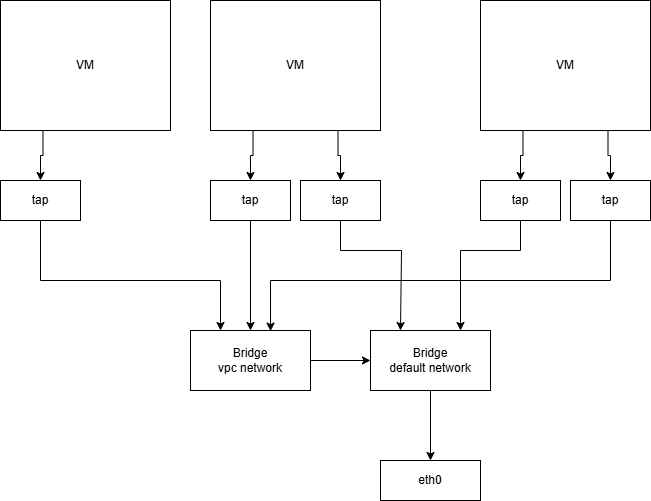

The diagram above was exported from draw.io. Its source (the exported page's mxGraphModel, read from the mxfile embedded in the PNG):
<mxGraphModel dx="2066" dy="1145" grid="1" gridSize="10" guides="1" tooltips="1" connect="1" arrows="1" fold="1" page="1" pageScale="1" pageWidth="850" pageHeight="1100" math="0" shadow="0">
  <root>
    <mxCell id="0" />
    <mxCell id="1" parent="0" />
    <mxCell id="Hp-VBwFak37t9hzLDQTu-3" style="edgeStyle=orthogonalEdgeStyle;rounded=0;orthogonalLoop=1;jettySize=auto;html=1;entryX=0.5;entryY=0;entryDx=0;entryDy=0;" edge="1" parent="1" source="c-oAOT_TT6GdzG4y15Ab-1" target="Hp-VBwFak37t9hzLDQTu-1">
      <mxGeometry relative="1" as="geometry" />
    </mxCell>
    <mxCell id="c-oAOT_TT6GdzG4y15Ab-1" value="Bridge&lt;div&gt;default network&lt;/div&gt;" style="rounded=0;whiteSpace=wrap;html=1;" parent="1" vertex="1">
      <mxGeometry x="490" y="540" width="120" height="60" as="geometry" />
    </mxCell>
    <mxCell id="Hp-VBwFak37t9hzLDQTu-1" value="eth0" style="rounded=0;whiteSpace=wrap;html=1;" vertex="1" parent="1">
      <mxGeometry x="500" y="670" width="100" height="40" as="geometry" />
    </mxCell>
    <mxCell id="Hp-VBwFak37t9hzLDQTu-8" style="edgeStyle=orthogonalEdgeStyle;rounded=0;orthogonalLoop=1;jettySize=auto;html=1;entryX=0.25;entryY=0;entryDx=0;entryDy=0;" edge="1" parent="1" source="Hp-VBwFak37t9hzLDQTu-4" target="c-oAOT_TT6GdzG4y15Ab-1">
      <mxGeometry relative="1" as="geometry">
        <mxPoint x="520" y="530" as="targetPoint" />
        <Array as="points">
          <mxPoint x="460" y="460" />
          <mxPoint x="521" y="460" />
        </Array>
      </mxGeometry>
    </mxCell>
    <mxCell id="Hp-VBwFak37t9hzLDQTu-4" value="tap" style="rounded=0;whiteSpace=wrap;html=1;" vertex="1" parent="1">
      <mxGeometry x="420" y="390" width="80" height="40" as="geometry" />
    </mxCell>
    <mxCell id="Hp-VBwFak37t9hzLDQTu-10" style="edgeStyle=orthogonalEdgeStyle;rounded=0;orthogonalLoop=1;jettySize=auto;html=1;entryX=0.75;entryY=0;entryDx=0;entryDy=0;" edge="1" parent="1" source="Hp-VBwFak37t9hzLDQTu-6" target="c-oAOT_TT6GdzG4y15Ab-1">
      <mxGeometry relative="1" as="geometry">
        <mxPoint x="580" y="530" as="targetPoint" />
        <Array as="points">
          <mxPoint x="640" y="460" />
          <mxPoint x="580" y="460" />
        </Array>
      </mxGeometry>
    </mxCell>
    <mxCell id="Hp-VBwFak37t9hzLDQTu-6" value="tap" style="rounded=0;whiteSpace=wrap;html=1;" vertex="1" parent="1">
      <mxGeometry x="600" y="390" width="80" height="40" as="geometry" />
    </mxCell>
    <mxCell id="Hp-VBwFak37t9hzLDQTu-14" style="edgeStyle=orthogonalEdgeStyle;rounded=0;orthogonalLoop=1;jettySize=auto;html=1;entryX=0.5;entryY=0;entryDx=0;entryDy=0;" edge="1" parent="1" source="Hp-VBwFak37t9hzLDQTu-11" target="Hp-VBwFak37t9hzLDQTu-13">
      <mxGeometry relative="1" as="geometry" />
    </mxCell>
    <mxCell id="Hp-VBwFak37t9hzLDQTu-11" value="tap" style="rounded=0;whiteSpace=wrap;html=1;" vertex="1" parent="1">
      <mxGeometry x="330" y="390" width="80" height="40" as="geometry" />
    </mxCell>
    <mxCell id="Hp-VBwFak37t9hzLDQTu-12" value="tap" style="rounded=0;whiteSpace=wrap;html=1;" vertex="1" parent="1">
      <mxGeometry x="690" y="390" width="80" height="40" as="geometry" />
    </mxCell>
    <mxCell id="Hp-VBwFak37t9hzLDQTu-16" style="edgeStyle=orthogonalEdgeStyle;rounded=0;orthogonalLoop=1;jettySize=auto;html=1;entryX=0;entryY=0.5;entryDx=0;entryDy=0;" edge="1" parent="1" source="Hp-VBwFak37t9hzLDQTu-13" target="c-oAOT_TT6GdzG4y15Ab-1">
      <mxGeometry relative="1" as="geometry" />
    </mxCell>
    <mxCell id="Hp-VBwFak37t9hzLDQTu-13" value="Bridge&lt;div&gt;vpc network&lt;/div&gt;" style="rounded=0;whiteSpace=wrap;html=1;" vertex="1" parent="1">
      <mxGeometry x="310" y="540" width="120" height="60" as="geometry" />
    </mxCell>
    <mxCell id="Hp-VBwFak37t9hzLDQTu-15" style="edgeStyle=orthogonalEdgeStyle;rounded=0;orthogonalLoop=1;jettySize=auto;html=1;entryX=0.667;entryY=0.011;entryDx=0;entryDy=0;entryPerimeter=0;" edge="1" parent="1" source="Hp-VBwFak37t9hzLDQTu-12" target="Hp-VBwFak37t9hzLDQTu-13">
      <mxGeometry relative="1" as="geometry">
        <Array as="points">
          <mxPoint x="730" y="490" />
          <mxPoint x="390" y="490" />
        </Array>
      </mxGeometry>
    </mxCell>
    <mxCell id="Hp-VBwFak37t9hzLDQTu-19" style="edgeStyle=orthogonalEdgeStyle;rounded=0;orthogonalLoop=1;jettySize=auto;html=1;exitX=0.25;exitY=1;exitDx=0;exitDy=0;entryX=0.5;entryY=0;entryDx=0;entryDy=0;" edge="1" parent="1" source="Hp-VBwFak37t9hzLDQTu-17" target="Hp-VBwFak37t9hzLDQTu-11">
      <mxGeometry relative="1" as="geometry" />
    </mxCell>
    <mxCell id="Hp-VBwFak37t9hzLDQTu-20" style="edgeStyle=orthogonalEdgeStyle;rounded=0;orthogonalLoop=1;jettySize=auto;html=1;exitX=0.75;exitY=1;exitDx=0;exitDy=0;entryX=0.5;entryY=0;entryDx=0;entryDy=0;" edge="1" parent="1" source="Hp-VBwFak37t9hzLDQTu-17" target="Hp-VBwFak37t9hzLDQTu-4">
      <mxGeometry relative="1" as="geometry" />
    </mxCell>
    <mxCell id="Hp-VBwFak37t9hzLDQTu-17" value="VM" style="rounded=0;whiteSpace=wrap;html=1;" vertex="1" parent="1">
      <mxGeometry x="330" y="210" width="170" height="130" as="geometry" />
    </mxCell>
    <mxCell id="Hp-VBwFak37t9hzLDQTu-21" style="edgeStyle=orthogonalEdgeStyle;rounded=0;orthogonalLoop=1;jettySize=auto;html=1;exitX=0.25;exitY=1;exitDx=0;exitDy=0;entryX=0.5;entryY=0;entryDx=0;entryDy=0;" edge="1" parent="1" source="Hp-VBwFak37t9hzLDQTu-18" target="Hp-VBwFak37t9hzLDQTu-6">
      <mxGeometry relative="1" as="geometry" />
    </mxCell>
    <mxCell id="Hp-VBwFak37t9hzLDQTu-22" style="edgeStyle=orthogonalEdgeStyle;rounded=0;orthogonalLoop=1;jettySize=auto;html=1;exitX=0.75;exitY=1;exitDx=0;exitDy=0;entryX=0.5;entryY=0;entryDx=0;entryDy=0;" edge="1" parent="1" source="Hp-VBwFak37t9hzLDQTu-18" target="Hp-VBwFak37t9hzLDQTu-12">
      <mxGeometry relative="1" as="geometry" />
    </mxCell>
    <mxCell id="Hp-VBwFak37t9hzLDQTu-18" value="VM" style="rounded=0;whiteSpace=wrap;html=1;" vertex="1" parent="1">
      <mxGeometry x="600" y="210" width="170" height="130" as="geometry" />
    </mxCell>
    <mxCell id="Hp-VBwFak37t9hzLDQTu-28" style="edgeStyle=orthogonalEdgeStyle;rounded=0;orthogonalLoop=1;jettySize=auto;html=1;entryX=0.25;entryY=0;entryDx=0;entryDy=0;" edge="1" parent="1" source="Hp-VBwFak37t9hzLDQTu-24" target="Hp-VBwFak37t9hzLDQTu-13">
      <mxGeometry relative="1" as="geometry">
        <Array as="points">
          <mxPoint x="160" y="490" />
          <mxPoint x="340" y="490" />
        </Array>
      </mxGeometry>
    </mxCell>
    <mxCell id="Hp-VBwFak37t9hzLDQTu-24" value="tap" style="rounded=0;whiteSpace=wrap;html=1;" vertex="1" parent="1">
      <mxGeometry x="120" y="390" width="80" height="40" as="geometry" />
    </mxCell>
    <mxCell id="Hp-VBwFak37t9hzLDQTu-25" style="edgeStyle=orthogonalEdgeStyle;rounded=0;orthogonalLoop=1;jettySize=auto;html=1;exitX=0.25;exitY=1;exitDx=0;exitDy=0;entryX=0.5;entryY=0;entryDx=0;entryDy=0;" edge="1" parent="1" source="Hp-VBwFak37t9hzLDQTu-27" target="Hp-VBwFak37t9hzLDQTu-24">
      <mxGeometry relative="1" as="geometry" />
    </mxCell>
    <mxCell id="Hp-VBwFak37t9hzLDQTu-27" value="VM" style="rounded=0;whiteSpace=wrap;html=1;" vertex="1" parent="1">
      <mxGeometry x="120" y="210" width="170" height="130" as="geometry" />
    </mxCell>
  </root>
</mxGraphModel>